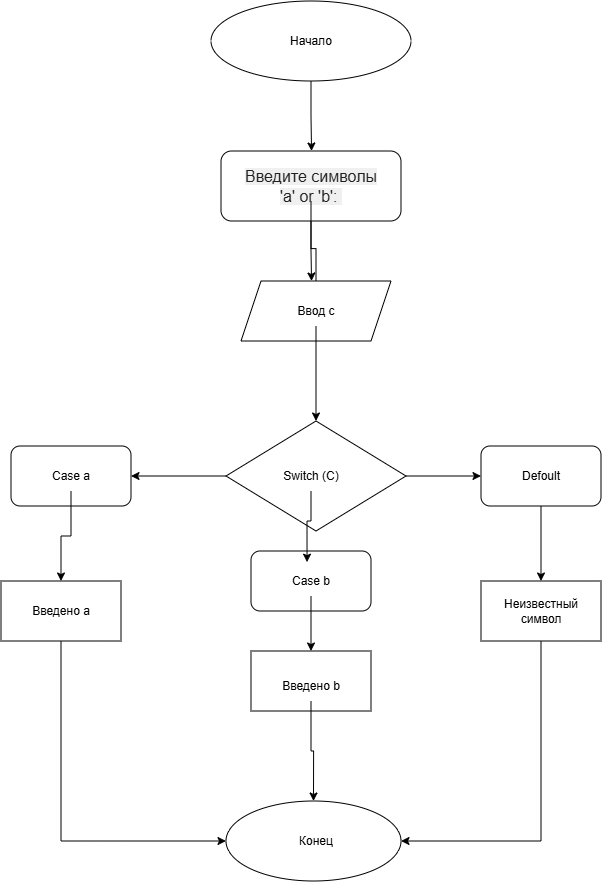

The diagram above was exported from draw.io. Its source (the exported page's mxGraphModel, read from the mxfile embedded in the PNG):
<mxGraphModel dx="1548" dy="916" grid="1" gridSize="10" guides="1" tooltips="1" connect="1" arrows="1" fold="1" page="1" pageScale="1" pageWidth="827" pageHeight="1169" math="0" shadow="0">
  <root>
    <mxCell id="0" />
    <mxCell id="1" parent="0" />
    <mxCell id="vI-L5ey4DSFMMBNZjJei-3" edge="1" parent="1" source="vI-L5ey4DSFMMBNZjJei-1" style="edgeStyle=orthogonalEdgeStyle;rounded=0;orthogonalLoop=1;jettySize=auto;html=1;exitX=0.5;exitY=1;exitDx=0;exitDy=0;">
      <mxGeometry relative="1" as="geometry">
        <mxPoint x="370.53846153846143" y="190" as="targetPoint" />
      </mxGeometry>
    </mxCell>
    <mxCell id="vI-L5ey4DSFMMBNZjJei-1" parent="1" style="ellipse;whiteSpace=wrap;html=1;shapeInside=1;" value="" vertex="1">
      <mxGeometry height="80" width="200" x="270" y="40" as="geometry" />
    </mxCell>
    <mxCell id="vI-L5ey4DSFMMBNZjJei-2" parent="1" style="text;html=1;whiteSpace=wrap;strokeColor=none;fillColor=none;align=center;verticalAlign=middle;rounded=0;" value="Начало" vertex="1">
      <mxGeometry height="30" width="60" x="340" y="65" as="geometry" />
    </mxCell>
    <mxCell id="vI-L5ey4DSFMMBNZjJei-7" edge="1" parent="1" source="vI-L5ey4DSFMMBNZjJei-4" style="edgeStyle=orthogonalEdgeStyle;rounded=0;orthogonalLoop=1;jettySize=auto;html=1;exitX=0.5;exitY=1;exitDx=0;exitDy=0;">
      <mxGeometry relative="1" as="geometry">
        <mxPoint x="370.53846153846143" y="320" as="targetPoint" />
      </mxGeometry>
    </mxCell>
    <mxCell id="vI-L5ey4DSFMMBNZjJei-4" parent="1" style="rounded=1;whiteSpace=wrap;html=1;" value="" vertex="1">
      <mxGeometry height="70" width="180" x="280" y="190" as="geometry" />
    </mxCell>
    <mxCell id="vI-L5ey4DSFMMBNZjJei-15" edge="1" parent="1" source="vI-L5ey4DSFMMBNZjJei-5" style="edgeStyle=orthogonalEdgeStyle;rounded=0;orthogonalLoop=1;jettySize=auto;html=1;" target="vI-L5ey4DSFMMBNZjJei-9" value="">
      <mxGeometry relative="1" as="geometry" />
    </mxCell>
    <mxCell id="vI-L5ey4DSFMMBNZjJei-5" parent="1" style="text;html=1;whiteSpace=wrap;strokeColor=none;fillColor=none;align=center;verticalAlign=middle;rounded=0;" value="&lt;span style=&quot;color: rgb(33, 33, 33); font-family: &amp;quot;Source Code Pro&amp;quot;, Arial; font-size: 16px; font-variant-ligatures: none; text-align: start; background-color: rgba(0, 0, 0, 0.06);&quot;&gt;Введите символы 'a' or 'b':&amp;nbsp;&lt;/span&gt;" vertex="1">
      <mxGeometry height="30" width="140" x="300" y="210" as="geometry" />
    </mxCell>
    <mxCell id="vI-L5ey4DSFMMBNZjJei-8" parent="1" style="shape=parallelogram;perimeter=parallelogramPerimeter;whiteSpace=wrap;html=1;shapeInside=1;fixedSize=1;" value="" vertex="1">
      <mxGeometry height="60" width="150" x="300" y="320" as="geometry" />
    </mxCell>
    <mxCell id="vI-L5ey4DSFMMBNZjJei-11" edge="1" parent="1" source="vI-L5ey4DSFMMBNZjJei-9" style="edgeStyle=orthogonalEdgeStyle;rounded=0;orthogonalLoop=1;jettySize=auto;html=1;exitX=0.5;exitY=1;exitDx=0;exitDy=0;entryX=0.5;entryY=0;entryDx=0;entryDy=0;" target="vI-L5ey4DSFMMBNZjJei-10">
      <mxGeometry relative="1" as="geometry" />
    </mxCell>
    <mxCell id="vI-L5ey4DSFMMBNZjJei-9" parent="1" style="text;html=1;whiteSpace=wrap;strokeColor=none;fillColor=none;align=center;verticalAlign=middle;rounded=0;" value="Ввод с" vertex="1">
      <mxGeometry height="30" width="60" x="345" y="335" as="geometry" />
    </mxCell>
    <mxCell id="vI-L5ey4DSFMMBNZjJei-20" edge="1" parent="1" source="vI-L5ey4DSFMMBNZjJei-10" style="edgeStyle=orthogonalEdgeStyle;rounded=0;orthogonalLoop=1;jettySize=auto;html=1;exitX=0;exitY=0.5;exitDx=0;exitDy=0;entryX=1;entryY=0.5;entryDx=0;entryDy=0;" target="vI-L5ey4DSFMMBNZjJei-13">
      <mxGeometry relative="1" as="geometry" />
    </mxCell>
    <mxCell id="vI-L5ey4DSFMMBNZjJei-21" edge="1" parent="1" source="vI-L5ey4DSFMMBNZjJei-10" style="edgeStyle=orthogonalEdgeStyle;rounded=0;orthogonalLoop=1;jettySize=auto;html=1;exitX=1;exitY=0.5;exitDx=0;exitDy=0;entryX=0;entryY=0.5;entryDx=0;entryDy=0;" target="vI-L5ey4DSFMMBNZjJei-14">
      <mxGeometry relative="1" as="geometry" />
    </mxCell>
    <mxCell id="vI-L5ey4DSFMMBNZjJei-10" parent="1" style="rhombus;whiteSpace=wrap;html=1;shapeInside=1;" value="" vertex="1">
      <mxGeometry height="110" width="180" x="285" y="460" as="geometry" />
    </mxCell>
    <mxCell id="vI-L5ey4DSFMMBNZjJei-12" parent="1" style="text;html=1;whiteSpace=wrap;strokeColor=none;fillColor=none;align=center;verticalAlign=middle;rounded=0;" value="Switch (C)" vertex="1">
      <mxGeometry height="30" width="60" x="340" y="500" as="geometry" />
    </mxCell>
    <mxCell id="vI-L5ey4DSFMMBNZjJei-13" parent="1" style="rounded=1;whiteSpace=wrap;html=1;" value="" vertex="1">
      <mxGeometry height="60" width="120" x="70" y="485" as="geometry" />
    </mxCell>
    <mxCell id="vI-L5ey4DSFMMBNZjJei-28" edge="1" parent="1" source="vI-L5ey4DSFMMBNZjJei-14" style="edgeStyle=orthogonalEdgeStyle;rounded=0;orthogonalLoop=1;jettySize=auto;html=1;exitX=0.5;exitY=1;exitDx=0;exitDy=0;entryX=0.5;entryY=0;entryDx=0;entryDy=0;" target="vI-L5ey4DSFMMBNZjJei-26">
      <mxGeometry relative="1" as="geometry" />
    </mxCell>
    <mxCell id="vI-L5ey4DSFMMBNZjJei-14" parent="1" style="rounded=1;whiteSpace=wrap;html=1;" value="" vertex="1">
      <mxGeometry height="60" width="120" x="540" y="485" as="geometry" />
    </mxCell>
    <mxCell id="vI-L5ey4DSFMMBNZjJei-16" parent="1" style="rounded=1;whiteSpace=wrap;html=1;" value="" vertex="1">
      <mxGeometry height="60" width="120" x="310" y="590" as="geometry" />
    </mxCell>
    <mxCell id="vI-L5ey4DSFMMBNZjJei-17" parent="1" style="text;html=1;whiteSpace=wrap;strokeColor=none;fillColor=none;align=center;verticalAlign=middle;rounded=0;" value="Case a" vertex="1">
      <mxGeometry height="30" width="60" x="100" y="500" as="geometry" />
    </mxCell>
    <mxCell id="vI-L5ey4DSFMMBNZjJei-29" edge="1" parent="1" source="vI-L5ey4DSFMMBNZjJei-18" style="edgeStyle=orthogonalEdgeStyle;rounded=0;orthogonalLoop=1;jettySize=auto;html=1;exitX=0.5;exitY=1;exitDx=0;exitDy=0;entryX=0.5;entryY=0;entryDx=0;entryDy=0;" target="vI-L5ey4DSFMMBNZjJei-25">
      <mxGeometry relative="1" as="geometry" />
    </mxCell>
    <mxCell id="vI-L5ey4DSFMMBNZjJei-18" parent="1" style="text;html=1;whiteSpace=wrap;strokeColor=none;fillColor=none;align=center;verticalAlign=middle;rounded=0;" value="Case b" vertex="1">
      <mxGeometry height="30" width="60" x="340" y="605" as="geometry" />
    </mxCell>
    <mxCell id="vI-L5ey4DSFMMBNZjJei-19" parent="1" style="text;html=1;whiteSpace=wrap;strokeColor=none;fillColor=none;align=center;verticalAlign=middle;rounded=0;" value="Defoult" vertex="1">
      <mxGeometry height="30" width="60" x="570" y="500" as="geometry" />
    </mxCell>
    <mxCell id="vI-L5ey4DSFMMBNZjJei-22" edge="1" parent="1" source="vI-L5ey4DSFMMBNZjJei-12" style="edgeStyle=orthogonalEdgeStyle;rounded=0;orthogonalLoop=1;jettySize=auto;html=1;entryX=0.467;entryY=0.186;entryDx=0;entryDy=0;entryPerimeter=0;" target="vI-L5ey4DSFMMBNZjJei-16">
      <mxGeometry relative="1" as="geometry" />
    </mxCell>
    <mxCell id="vI-L5ey4DSFMMBNZjJei-23" parent="1" style="whiteSpace=wrap;html=1;" value="" vertex="1">
      <mxGeometry height="60" width="120" x="60" y="620" as="geometry" />
    </mxCell>
    <mxCell id="vI-L5ey4DSFMMBNZjJei-25" parent="1" style="whiteSpace=wrap;html=1;" value="" vertex="1">
      <mxGeometry height="60" width="120" x="310" y="690" as="geometry" />
    </mxCell>
    <mxCell id="vI-L5ey4DSFMMBNZjJei-39" edge="1" parent="1" source="vI-L5ey4DSFMMBNZjJei-26" style="edgeStyle=orthogonalEdgeStyle;rounded=0;orthogonalLoop=1;jettySize=auto;html=1;exitX=0.5;exitY=1;exitDx=0;exitDy=0;entryX=1;entryY=0.5;entryDx=0;entryDy=0;" target="vI-L5ey4DSFMMBNZjJei-36">
      <mxGeometry relative="1" as="geometry" />
    </mxCell>
    <mxCell id="vI-L5ey4DSFMMBNZjJei-26" parent="1" style="whiteSpace=wrap;html=1;" value="" vertex="1">
      <mxGeometry height="60" width="120" x="540" y="620" as="geometry" />
    </mxCell>
    <mxCell id="vI-L5ey4DSFMMBNZjJei-27" edge="1" parent="1" source="vI-L5ey4DSFMMBNZjJei-30" style="edgeStyle=orthogonalEdgeStyle;rounded=0;orthogonalLoop=1;jettySize=auto;html=1;exitX=0.5;exitY=1;exitDx=0;exitDy=0;" target="vI-L5ey4DSFMMBNZjJei-30">
      <mxGeometry relative="1" as="geometry" />
    </mxCell>
    <mxCell id="vI-L5ey4DSFMMBNZjJei-31" edge="1" parent="1" source="vI-L5ey4DSFMMBNZjJei-17" style="edgeStyle=orthogonalEdgeStyle;rounded=0;orthogonalLoop=1;jettySize=auto;html=1;exitX=0.5;exitY=1;exitDx=0;exitDy=0;entryX=0.5;entryY=0;entryDx=0;entryDy=0;" target="vI-L5ey4DSFMMBNZjJei-23" value="">
      <mxGeometry relative="1" as="geometry">
        <mxPoint x="130" y="530" as="sourcePoint" />
        <mxPoint x="131" y="640" as="targetPoint" />
      </mxGeometry>
    </mxCell>
    <mxCell id="vI-L5ey4DSFMMBNZjJei-38" edge="1" parent="1" source="vI-L5ey4DSFMMBNZjJei-23" style="edgeStyle=orthogonalEdgeStyle;rounded=0;orthogonalLoop=1;jettySize=auto;html=1;entryX=0;entryY=0.5;entryDx=0;entryDy=0;exitX=0.5;exitY=1;exitDx=0;exitDy=0;" target="vI-L5ey4DSFMMBNZjJei-36">
      <mxGeometry relative="1" as="geometry">
        <mxPoint x="120" y="690" as="sourcePoint" />
      </mxGeometry>
    </mxCell>
    <mxCell id="vI-L5ey4DSFMMBNZjJei-30" parent="1" style="text;html=1;whiteSpace=wrap;strokeColor=none;fillColor=none;align=center;verticalAlign=middle;rounded=0;" value="Введено а" vertex="1">
      <mxGeometry height="30" width="60" x="90" y="635" as="geometry" />
    </mxCell>
    <mxCell id="vI-L5ey4DSFMMBNZjJei-40" edge="1" parent="1" source="vI-L5ey4DSFMMBNZjJei-32" style="edgeStyle=orthogonalEdgeStyle;rounded=0;orthogonalLoop=1;jettySize=auto;html=1;exitX=0.5;exitY=1;exitDx=0;exitDy=0;entryX=0.5;entryY=0;entryDx=0;entryDy=0;" target="vI-L5ey4DSFMMBNZjJei-36">
      <mxGeometry relative="1" as="geometry" />
    </mxCell>
    <mxCell id="vI-L5ey4DSFMMBNZjJei-32" parent="1" style="text;html=1;whiteSpace=wrap;strokeColor=none;fillColor=none;align=center;verticalAlign=middle;rounded=0;" value="Введено b" vertex="1">
      <mxGeometry height="30" width="60" x="340" y="710" as="geometry" />
    </mxCell>
    <mxCell id="vI-L5ey4DSFMMBNZjJei-33" parent="1" style="text;html=1;whiteSpace=wrap;strokeColor=none;fillColor=none;align=center;verticalAlign=middle;rounded=0;" value="Неизвестный символ" vertex="1">
      <mxGeometry height="30" width="60" x="570" y="635" as="geometry" />
    </mxCell>
    <mxCell id="vI-L5ey4DSFMMBNZjJei-36" parent="1" style="ellipse;whiteSpace=wrap;html=1;shapeInside=1;" value="" vertex="1">
      <mxGeometry height="80" width="175" x="285" y="840" as="geometry" />
    </mxCell>
    <mxCell id="vI-L5ey4DSFMMBNZjJei-37" parent="1" style="text;html=1;whiteSpace=wrap;strokeColor=none;fillColor=none;align=center;verticalAlign=middle;rounded=0;" value="Конец" vertex="1">
      <mxGeometry height="30" width="60" x="345" y="865" as="geometry" />
    </mxCell>
  </root>
</mxGraphModel>